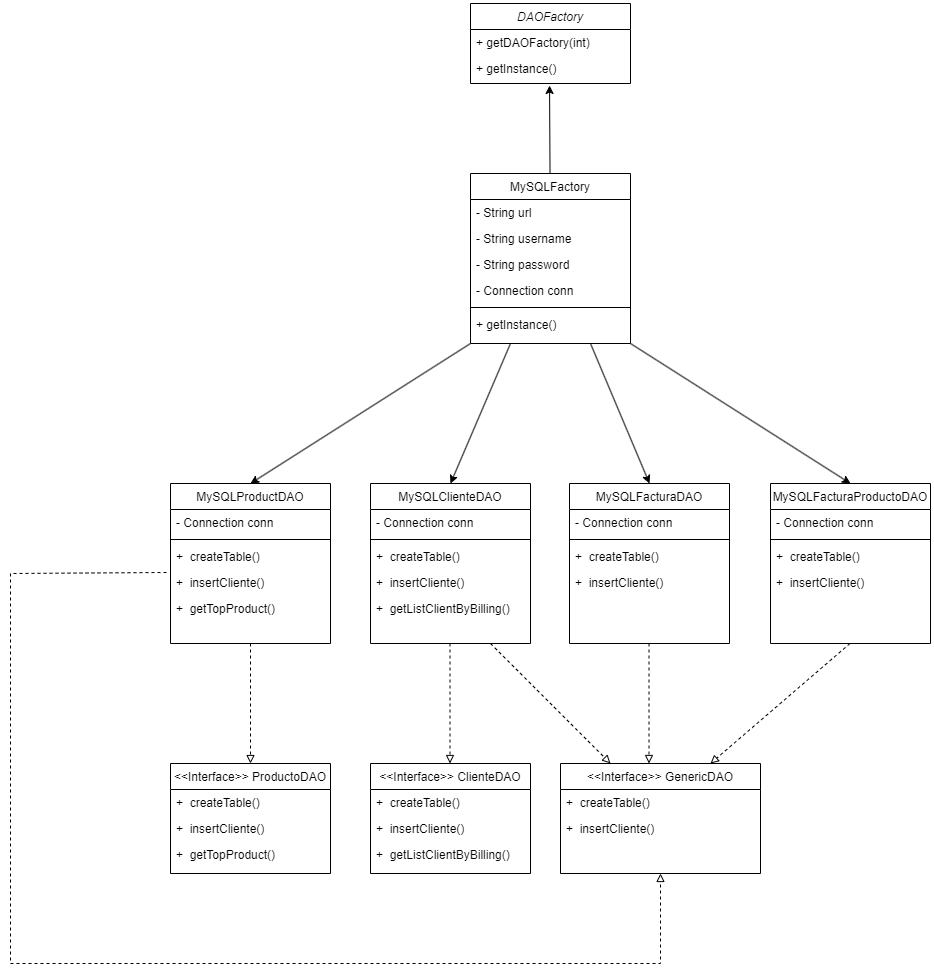

The diagram above was exported from draw.io. Its source (the exported page's mxGraphModel, read from the mxfile embedded in the PNG):
<mxGraphModel dx="2876" dy="2235" grid="1" gridSize="10" guides="1" tooltips="1" connect="1" arrows="1" fold="1" page="1" pageScale="1" pageWidth="827" pageHeight="1169" math="0" shadow="0">
  <root>
    <mxCell id="WIyWlLk6GJQsqaUBKTNV-0" />
    <mxCell id="WIyWlLk6GJQsqaUBKTNV-1" parent="WIyWlLk6GJQsqaUBKTNV-0" />
    <mxCell id="zkfFHV4jXpPFQw0GAbJ--0" value="&lt;&lt;Interface&gt;&gt; GenericDAO&#10;" style="swimlane;fontStyle=0;align=center;verticalAlign=top;childLayout=stackLayout;horizontal=1;startSize=26;horizontalStack=0;resizeParent=1;resizeLast=0;collapsible=1;marginBottom=0;rounded=0;shadow=0;strokeWidth=1;" parent="WIyWlLk6GJQsqaUBKTNV-1" vertex="1">
      <mxGeometry x="270" y="160" width="200" height="110" as="geometry">
        <mxRectangle x="230" y="140" width="160" height="26" as="alternateBounds" />
      </mxGeometry>
    </mxCell>
    <mxCell id="zkfFHV4jXpPFQw0GAbJ--1" value="+  createTable()" style="text;align=left;verticalAlign=top;spacingLeft=4;spacingRight=4;overflow=hidden;rotatable=0;points=[[0,0.5],[1,0.5]];portConstraint=eastwest;" parent="zkfFHV4jXpPFQw0GAbJ--0" vertex="1">
      <mxGeometry y="26" width="200" height="26" as="geometry" />
    </mxCell>
    <mxCell id="zkfFHV4jXpPFQw0GAbJ--2" value="+  insertCliente()" style="text;align=left;verticalAlign=top;spacingLeft=4;spacingRight=4;overflow=hidden;rotatable=0;points=[[0,0.5],[1,0.5]];portConstraint=eastwest;rounded=0;shadow=0;html=0;" parent="zkfFHV4jXpPFQw0GAbJ--0" vertex="1">
      <mxGeometry y="52" width="200" height="26" as="geometry" />
    </mxCell>
    <mxCell id="zkfFHV4jXpPFQw0GAbJ--17" value="DAOFactory" style="swimlane;fontStyle=2;align=center;verticalAlign=top;childLayout=stackLayout;horizontal=1;startSize=26;horizontalStack=0;resizeParent=1;resizeLast=0;collapsible=1;marginBottom=0;rounded=0;shadow=0;strokeWidth=1;" parent="WIyWlLk6GJQsqaUBKTNV-1" vertex="1">
      <mxGeometry x="180" y="-600" width="160" height="80" as="geometry">
        <mxRectangle x="550" y="140" width="160" height="26" as="alternateBounds" />
      </mxGeometry>
    </mxCell>
    <mxCell id="zkfFHV4jXpPFQw0GAbJ--25" value="+ getDAOFactory(int)" style="text;align=left;verticalAlign=top;spacingLeft=4;spacingRight=4;overflow=hidden;rotatable=0;points=[[0,0.5],[1,0.5]];portConstraint=eastwest;" parent="zkfFHV4jXpPFQw0GAbJ--17" vertex="1">
      <mxGeometry y="26" width="160" height="26" as="geometry" />
    </mxCell>
    <mxCell id="zkfFHV4jXpPFQw0GAbJ--24" value="+ getInstance()" style="text;align=left;verticalAlign=top;spacingLeft=4;spacingRight=4;overflow=hidden;rotatable=0;points=[[0,0.5],[1,0.5]];portConstraint=eastwest;" parent="zkfFHV4jXpPFQw0GAbJ--17" vertex="1">
      <mxGeometry y="52" width="160" height="26" as="geometry" />
    </mxCell>
    <mxCell id="dASO-fWGqqxaQw4YaT8M-0" value="&lt;&lt;Interface&gt;&gt; ClienteDAO&#10;" style="swimlane;fontStyle=0;align=center;verticalAlign=top;childLayout=stackLayout;horizontal=1;startSize=26;horizontalStack=0;resizeParent=1;resizeLast=0;collapsible=1;marginBottom=0;rounded=0;shadow=0;strokeWidth=1;" parent="WIyWlLk6GJQsqaUBKTNV-1" vertex="1">
      <mxGeometry x="80" y="160" width="160" height="110" as="geometry">
        <mxRectangle x="230" y="140" width="160" height="26" as="alternateBounds" />
      </mxGeometry>
    </mxCell>
    <mxCell id="dASO-fWGqqxaQw4YaT8M-1" value="+  createTable()" style="text;align=left;verticalAlign=top;spacingLeft=4;spacingRight=4;overflow=hidden;rotatable=0;points=[[0,0.5],[1,0.5]];portConstraint=eastwest;" parent="dASO-fWGqqxaQw4YaT8M-0" vertex="1">
      <mxGeometry y="26" width="160" height="26" as="geometry" />
    </mxCell>
    <mxCell id="dASO-fWGqqxaQw4YaT8M-2" value="+  insertCliente()" style="text;align=left;verticalAlign=top;spacingLeft=4;spacingRight=4;overflow=hidden;rotatable=0;points=[[0,0.5],[1,0.5]];portConstraint=eastwest;rounded=0;shadow=0;html=0;" parent="dASO-fWGqqxaQw4YaT8M-0" vertex="1">
      <mxGeometry y="52" width="160" height="26" as="geometry" />
    </mxCell>
    <mxCell id="dASO-fWGqqxaQw4YaT8M-3" value="+  getListClientByBilling()" style="text;align=left;verticalAlign=top;spacingLeft=4;spacingRight=4;overflow=hidden;rotatable=0;points=[[0,0.5],[1,0.5]];portConstraint=eastwest;rounded=0;shadow=0;html=0;" parent="dASO-fWGqqxaQw4YaT8M-0" vertex="1">
      <mxGeometry y="78" width="160" height="26" as="geometry" />
    </mxCell>
    <mxCell id="dASO-fWGqqxaQw4YaT8M-8" value="&lt;&lt;Interface&gt;&gt; ProductoDAO&#10;" style="swimlane;fontStyle=0;align=center;verticalAlign=top;childLayout=stackLayout;horizontal=1;startSize=26;horizontalStack=0;resizeParent=1;resizeLast=0;collapsible=1;marginBottom=0;rounded=0;shadow=0;strokeWidth=1;" parent="WIyWlLk6GJQsqaUBKTNV-1" vertex="1">
      <mxGeometry x="-120" y="160" width="160" height="110" as="geometry">
        <mxRectangle x="230" y="140" width="160" height="26" as="alternateBounds" />
      </mxGeometry>
    </mxCell>
    <mxCell id="dASO-fWGqqxaQw4YaT8M-9" value="+  createTable()" style="text;align=left;verticalAlign=top;spacingLeft=4;spacingRight=4;overflow=hidden;rotatable=0;points=[[0,0.5],[1,0.5]];portConstraint=eastwest;" parent="dASO-fWGqqxaQw4YaT8M-8" vertex="1">
      <mxGeometry y="26" width="160" height="26" as="geometry" />
    </mxCell>
    <mxCell id="dASO-fWGqqxaQw4YaT8M-10" value="+  insertCliente()" style="text;align=left;verticalAlign=top;spacingLeft=4;spacingRight=4;overflow=hidden;rotatable=0;points=[[0,0.5],[1,0.5]];portConstraint=eastwest;rounded=0;shadow=0;html=0;" parent="dASO-fWGqqxaQw4YaT8M-8" vertex="1">
      <mxGeometry y="52" width="160" height="26" as="geometry" />
    </mxCell>
    <mxCell id="dASO-fWGqqxaQw4YaT8M-11" value="+  getTopProduct()" style="text;align=left;verticalAlign=top;spacingLeft=4;spacingRight=4;overflow=hidden;rotatable=0;points=[[0,0.5],[1,0.5]];portConstraint=eastwest;rounded=0;shadow=0;html=0;" parent="dASO-fWGqqxaQw4YaT8M-8" vertex="1">
      <mxGeometry y="78" width="160" height="26" as="geometry" />
    </mxCell>
    <mxCell id="dASO-fWGqqxaQw4YaT8M-12" value="MySQLFactory" style="swimlane;fontStyle=0;align=center;verticalAlign=top;childLayout=stackLayout;horizontal=1;startSize=26;horizontalStack=0;resizeParent=1;resizeLast=0;collapsible=1;marginBottom=0;rounded=0;shadow=0;strokeWidth=1;" parent="WIyWlLk6GJQsqaUBKTNV-1" vertex="1">
      <mxGeometry x="180" y="-430" width="160" height="170" as="geometry">
        <mxRectangle x="130" y="380" width="160" height="26" as="alternateBounds" />
      </mxGeometry>
    </mxCell>
    <mxCell id="dASO-fWGqqxaQw4YaT8M-13" value="- String url" style="text;align=left;verticalAlign=top;spacingLeft=4;spacingRight=4;overflow=hidden;rotatable=0;points=[[0,0.5],[1,0.5]];portConstraint=eastwest;" parent="dASO-fWGqqxaQw4YaT8M-12" vertex="1">
      <mxGeometry y="26" width="160" height="26" as="geometry" />
    </mxCell>
    <mxCell id="dASO-fWGqqxaQw4YaT8M-14" value="- String username" style="text;align=left;verticalAlign=top;spacingLeft=4;spacingRight=4;overflow=hidden;rotatable=0;points=[[0,0.5],[1,0.5]];portConstraint=eastwest;rounded=0;shadow=0;html=0;" parent="dASO-fWGqqxaQw4YaT8M-12" vertex="1">
      <mxGeometry y="52" width="160" height="26" as="geometry" />
    </mxCell>
    <mxCell id="dASO-fWGqqxaQw4YaT8M-21" value="- String password" style="text;align=left;verticalAlign=top;spacingLeft=4;spacingRight=4;overflow=hidden;rotatable=0;points=[[0,0.5],[1,0.5]];portConstraint=eastwest;" parent="dASO-fWGqqxaQw4YaT8M-12" vertex="1">
      <mxGeometry y="78" width="160" height="26" as="geometry" />
    </mxCell>
    <mxCell id="dASO-fWGqqxaQw4YaT8M-22" value="- Connection conn" style="text;align=left;verticalAlign=top;spacingLeft=4;spacingRight=4;overflow=hidden;rotatable=0;points=[[0,0.5],[1,0.5]];portConstraint=eastwest;" parent="dASO-fWGqqxaQw4YaT8M-12" vertex="1">
      <mxGeometry y="104" width="160" height="26" as="geometry" />
    </mxCell>
    <mxCell id="dASO-fWGqqxaQw4YaT8M-15" value="" style="line;html=1;strokeWidth=1;align=left;verticalAlign=middle;spacingTop=-1;spacingLeft=3;spacingRight=3;rotatable=0;labelPosition=right;points=[];portConstraint=eastwest;" parent="dASO-fWGqqxaQw4YaT8M-12" vertex="1">
      <mxGeometry y="130" width="160" height="8" as="geometry" />
    </mxCell>
    <mxCell id="dASO-fWGqqxaQw4YaT8M-17" value="+ getInstance()" style="text;align=left;verticalAlign=top;spacingLeft=4;spacingRight=4;overflow=hidden;rotatable=0;points=[[0,0.5],[1,0.5]];portConstraint=eastwest;" parent="dASO-fWGqqxaQw4YaT8M-12" vertex="1">
      <mxGeometry y="138" width="160" height="26" as="geometry" />
    </mxCell>
    <mxCell id="dASO-fWGqqxaQw4YaT8M-23" value="MySQLProductDAO" style="swimlane;fontStyle=0;align=center;verticalAlign=top;childLayout=stackLayout;horizontal=1;startSize=26;horizontalStack=0;resizeParent=1;resizeLast=0;collapsible=1;marginBottom=0;rounded=0;shadow=0;strokeWidth=1;" parent="WIyWlLk6GJQsqaUBKTNV-1" vertex="1">
      <mxGeometry x="-120" y="-120" width="160" height="160" as="geometry">
        <mxRectangle x="130" y="380" width="160" height="26" as="alternateBounds" />
      </mxGeometry>
    </mxCell>
    <mxCell id="dASO-fWGqqxaQw4YaT8M-27" value="- Connection conn" style="text;align=left;verticalAlign=top;spacingLeft=4;spacingRight=4;overflow=hidden;rotatable=0;points=[[0,0.5],[1,0.5]];portConstraint=eastwest;" parent="dASO-fWGqqxaQw4YaT8M-23" vertex="1">
      <mxGeometry y="26" width="160" height="26" as="geometry" />
    </mxCell>
    <mxCell id="dASO-fWGqqxaQw4YaT8M-28" value="" style="line;html=1;strokeWidth=1;align=left;verticalAlign=middle;spacingTop=-1;spacingLeft=3;spacingRight=3;rotatable=0;labelPosition=right;points=[];portConstraint=eastwest;" parent="dASO-fWGqqxaQw4YaT8M-23" vertex="1">
      <mxGeometry y="52" width="160" height="8" as="geometry" />
    </mxCell>
    <mxCell id="dASO-fWGqqxaQw4YaT8M-30" value="+  createTable()" style="text;align=left;verticalAlign=top;spacingLeft=4;spacingRight=4;overflow=hidden;rotatable=0;points=[[0,0.5],[1,0.5]];portConstraint=eastwest;" parent="dASO-fWGqqxaQw4YaT8M-23" vertex="1">
      <mxGeometry y="60" width="160" height="26" as="geometry" />
    </mxCell>
    <mxCell id="dASO-fWGqqxaQw4YaT8M-32" value="+  insertCliente()" style="text;align=left;verticalAlign=top;spacingLeft=4;spacingRight=4;overflow=hidden;rotatable=0;points=[[0,0.5],[1,0.5]];portConstraint=eastwest;rounded=0;shadow=0;html=0;" parent="dASO-fWGqqxaQw4YaT8M-23" vertex="1">
      <mxGeometry y="86" width="160" height="26" as="geometry" />
    </mxCell>
    <mxCell id="dASO-fWGqqxaQw4YaT8M-31" value="+  getTopProduct()" style="text;align=left;verticalAlign=top;spacingLeft=4;spacingRight=4;overflow=hidden;rotatable=0;points=[[0,0.5],[1,0.5]];portConstraint=eastwest;rounded=0;shadow=0;html=0;" parent="dASO-fWGqqxaQw4YaT8M-23" vertex="1">
      <mxGeometry y="112" width="160" height="26" as="geometry" />
    </mxCell>
    <mxCell id="dASO-fWGqqxaQw4YaT8M-33" value="MySQLClienteDAO" style="swimlane;fontStyle=0;align=center;verticalAlign=top;childLayout=stackLayout;horizontal=1;startSize=26;horizontalStack=0;resizeParent=1;resizeLast=0;collapsible=1;marginBottom=0;rounded=0;shadow=0;strokeWidth=1;" parent="WIyWlLk6GJQsqaUBKTNV-1" vertex="1">
      <mxGeometry x="80" y="-120" width="160" height="160" as="geometry">
        <mxRectangle x="130" y="380" width="160" height="26" as="alternateBounds" />
      </mxGeometry>
    </mxCell>
    <mxCell id="dASO-fWGqqxaQw4YaT8M-34" value="- Connection conn" style="text;align=left;verticalAlign=top;spacingLeft=4;spacingRight=4;overflow=hidden;rotatable=0;points=[[0,0.5],[1,0.5]];portConstraint=eastwest;" parent="dASO-fWGqqxaQw4YaT8M-33" vertex="1">
      <mxGeometry y="26" width="160" height="26" as="geometry" />
    </mxCell>
    <mxCell id="dASO-fWGqqxaQw4YaT8M-35" value="" style="line;html=1;strokeWidth=1;align=left;verticalAlign=middle;spacingTop=-1;spacingLeft=3;spacingRight=3;rotatable=0;labelPosition=right;points=[];portConstraint=eastwest;" parent="dASO-fWGqqxaQw4YaT8M-33" vertex="1">
      <mxGeometry y="52" width="160" height="8" as="geometry" />
    </mxCell>
    <mxCell id="dASO-fWGqqxaQw4YaT8M-36" value="+  createTable()" style="text;align=left;verticalAlign=top;spacingLeft=4;spacingRight=4;overflow=hidden;rotatable=0;points=[[0,0.5],[1,0.5]];portConstraint=eastwest;" parent="dASO-fWGqqxaQw4YaT8M-33" vertex="1">
      <mxGeometry y="60" width="160" height="26" as="geometry" />
    </mxCell>
    <mxCell id="dASO-fWGqqxaQw4YaT8M-37" value="+  insertCliente()" style="text;align=left;verticalAlign=top;spacingLeft=4;spacingRight=4;overflow=hidden;rotatable=0;points=[[0,0.5],[1,0.5]];portConstraint=eastwest;rounded=0;shadow=0;html=0;" parent="dASO-fWGqqxaQw4YaT8M-33" vertex="1">
      <mxGeometry y="86" width="160" height="26" as="geometry" />
    </mxCell>
    <mxCell id="dASO-fWGqqxaQw4YaT8M-38" value="+  getListClientByBilling()" style="text;align=left;verticalAlign=top;spacingLeft=4;spacingRight=4;overflow=hidden;rotatable=0;points=[[0,0.5],[1,0.5]];portConstraint=eastwest;rounded=0;shadow=0;html=0;" parent="dASO-fWGqqxaQw4YaT8M-33" vertex="1">
      <mxGeometry y="112" width="160" height="26" as="geometry" />
    </mxCell>
    <mxCell id="dASO-fWGqqxaQw4YaT8M-39" value="MySQLFacturaDAO" style="swimlane;fontStyle=0;align=center;verticalAlign=top;childLayout=stackLayout;horizontal=1;startSize=26;horizontalStack=0;resizeParent=1;resizeLast=0;collapsible=1;marginBottom=0;rounded=0;shadow=0;strokeWidth=1;" parent="WIyWlLk6GJQsqaUBKTNV-1" vertex="1">
      <mxGeometry x="279" y="-120" width="160" height="160" as="geometry">
        <mxRectangle x="130" y="380" width="160" height="26" as="alternateBounds" />
      </mxGeometry>
    </mxCell>
    <mxCell id="dASO-fWGqqxaQw4YaT8M-40" value="- Connection conn" style="text;align=left;verticalAlign=top;spacingLeft=4;spacingRight=4;overflow=hidden;rotatable=0;points=[[0,0.5],[1,0.5]];portConstraint=eastwest;" parent="dASO-fWGqqxaQw4YaT8M-39" vertex="1">
      <mxGeometry y="26" width="160" height="26" as="geometry" />
    </mxCell>
    <mxCell id="dASO-fWGqqxaQw4YaT8M-41" value="" style="line;html=1;strokeWidth=1;align=left;verticalAlign=middle;spacingTop=-1;spacingLeft=3;spacingRight=3;rotatable=0;labelPosition=right;points=[];portConstraint=eastwest;" parent="dASO-fWGqqxaQw4YaT8M-39" vertex="1">
      <mxGeometry y="52" width="160" height="8" as="geometry" />
    </mxCell>
    <mxCell id="dASO-fWGqqxaQw4YaT8M-42" value="+  createTable()" style="text;align=left;verticalAlign=top;spacingLeft=4;spacingRight=4;overflow=hidden;rotatable=0;points=[[0,0.5],[1,0.5]];portConstraint=eastwest;" parent="dASO-fWGqqxaQw4YaT8M-39" vertex="1">
      <mxGeometry y="60" width="160" height="26" as="geometry" />
    </mxCell>
    <mxCell id="dASO-fWGqqxaQw4YaT8M-43" value="+  insertCliente()" style="text;align=left;verticalAlign=top;spacingLeft=4;spacingRight=4;overflow=hidden;rotatable=0;points=[[0,0.5],[1,0.5]];portConstraint=eastwest;rounded=0;shadow=0;html=0;" parent="dASO-fWGqqxaQw4YaT8M-39" vertex="1">
      <mxGeometry y="86" width="160" height="26" as="geometry" />
    </mxCell>
    <mxCell id="dASO-fWGqqxaQw4YaT8M-45" value="MySQLFacturaProductoDAO" style="swimlane;fontStyle=0;align=center;verticalAlign=top;childLayout=stackLayout;horizontal=1;startSize=26;horizontalStack=0;resizeParent=1;resizeLast=0;collapsible=1;marginBottom=0;rounded=0;shadow=0;strokeWidth=1;" parent="WIyWlLk6GJQsqaUBKTNV-1" vertex="1">
      <mxGeometry x="480" y="-120" width="160" height="160" as="geometry">
        <mxRectangle x="130" y="380" width="160" height="26" as="alternateBounds" />
      </mxGeometry>
    </mxCell>
    <mxCell id="dASO-fWGqqxaQw4YaT8M-46" value="- Connection conn" style="text;align=left;verticalAlign=top;spacingLeft=4;spacingRight=4;overflow=hidden;rotatable=0;points=[[0,0.5],[1,0.5]];portConstraint=eastwest;" parent="dASO-fWGqqxaQw4YaT8M-45" vertex="1">
      <mxGeometry y="26" width="160" height="26" as="geometry" />
    </mxCell>
    <mxCell id="dASO-fWGqqxaQw4YaT8M-47" value="" style="line;html=1;strokeWidth=1;align=left;verticalAlign=middle;spacingTop=-1;spacingLeft=3;spacingRight=3;rotatable=0;labelPosition=right;points=[];portConstraint=eastwest;" parent="dASO-fWGqqxaQw4YaT8M-45" vertex="1">
      <mxGeometry y="52" width="160" height="8" as="geometry" />
    </mxCell>
    <mxCell id="dASO-fWGqqxaQw4YaT8M-48" value="+  createTable()" style="text;align=left;verticalAlign=top;spacingLeft=4;spacingRight=4;overflow=hidden;rotatable=0;points=[[0,0.5],[1,0.5]];portConstraint=eastwest;" parent="dASO-fWGqqxaQw4YaT8M-45" vertex="1">
      <mxGeometry y="60" width="160" height="26" as="geometry" />
    </mxCell>
    <mxCell id="dASO-fWGqqxaQw4YaT8M-49" value="+  insertCliente()" style="text;align=left;verticalAlign=top;spacingLeft=4;spacingRight=4;overflow=hidden;rotatable=0;points=[[0,0.5],[1,0.5]];portConstraint=eastwest;rounded=0;shadow=0;html=0;" parent="dASO-fWGqqxaQw4YaT8M-45" vertex="1">
      <mxGeometry y="86" width="160" height="26" as="geometry" />
    </mxCell>
    <mxCell id="dASO-fWGqqxaQw4YaT8M-50" value="" style="endArrow=none;html=1;rounded=0;exitX=0.5;exitY=0;exitDx=0;exitDy=0;entryX=0;entryY=1;entryDx=0;entryDy=0;endFill=0;startArrow=classic;startFill=1;" parent="WIyWlLk6GJQsqaUBKTNV-1" source="dASO-fWGqqxaQw4YaT8M-23" target="dASO-fWGqqxaQw4YaT8M-12" edge="1">
      <mxGeometry width="50" height="50" relative="1" as="geometry">
        <mxPoint x="160" y="-40" as="sourcePoint" />
        <mxPoint x="210" y="-90" as="targetPoint" />
      </mxGeometry>
    </mxCell>
    <mxCell id="dASO-fWGqqxaQw4YaT8M-51" value="" style="endArrow=none;html=1;rounded=0;exitX=0.5;exitY=0;exitDx=0;exitDy=0;endFill=0;entryX=0.25;entryY=1;entryDx=0;entryDy=0;startArrow=classic;startFill=1;" parent="WIyWlLk6GJQsqaUBKTNV-1" source="dASO-fWGqqxaQw4YaT8M-33" target="dASO-fWGqqxaQw4YaT8M-12" edge="1">
      <mxGeometry width="50" height="50" relative="1" as="geometry">
        <mxPoint x="-30" y="-110" as="sourcePoint" />
        <mxPoint x="160" y="-230" as="targetPoint" />
      </mxGeometry>
    </mxCell>
    <mxCell id="dASO-fWGqqxaQw4YaT8M-52" value="" style="endArrow=none;html=1;rounded=0;exitX=0.5;exitY=0;exitDx=0;exitDy=0;endFill=0;entryX=0.75;entryY=1;entryDx=0;entryDy=0;startArrow=classic;startFill=1;" parent="WIyWlLk6GJQsqaUBKTNV-1" source="dASO-fWGqqxaQw4YaT8M-39" target="dASO-fWGqqxaQw4YaT8M-12" edge="1">
      <mxGeometry width="50" height="50" relative="1" as="geometry">
        <mxPoint x="170" y="-110" as="sourcePoint" />
        <mxPoint x="170" y="-220" as="targetPoint" />
      </mxGeometry>
    </mxCell>
    <mxCell id="dASO-fWGqqxaQw4YaT8M-53" value="" style="endArrow=none;html=1;rounded=0;exitX=0.5;exitY=0;exitDx=0;exitDy=0;endFill=0;startArrow=classic;startFill=1;entryX=1;entryY=1;entryDx=0;entryDy=0;" parent="WIyWlLk6GJQsqaUBKTNV-1" source="dASO-fWGqqxaQw4YaT8M-45" target="dASO-fWGqqxaQw4YaT8M-12" edge="1">
      <mxGeometry width="50" height="50" relative="1" as="geometry">
        <mxPoint x="449" y="-140" as="sourcePoint" />
        <mxPoint x="300" y="-231" as="targetPoint" />
      </mxGeometry>
    </mxCell>
    <mxCell id="dASO-fWGqqxaQw4YaT8M-55" value="" style="endArrow=classic;html=1;rounded=0;endFill=1;entryX=0.494;entryY=1.154;entryDx=0;entryDy=0;entryPerimeter=0;" parent="WIyWlLk6GJQsqaUBKTNV-1" source="dASO-fWGqqxaQw4YaT8M-12" target="zkfFHV4jXpPFQw0GAbJ--24" edge="1">
      <mxGeometry width="50" height="50" relative="1" as="geometry">
        <mxPoint x="200" y="-410" as="sourcePoint" />
        <mxPoint x="220" y="-520" as="targetPoint" />
      </mxGeometry>
    </mxCell>
    <mxCell id="dASO-fWGqqxaQw4YaT8M-56" value="" style="endArrow=block;html=1;rounded=0;endFill=0;dashed=1;" parent="WIyWlLk6GJQsqaUBKTNV-1" target="dASO-fWGqqxaQw4YaT8M-8" edge="1">
      <mxGeometry width="50" height="50" relative="1" as="geometry">
        <mxPoint x="-40" y="40" as="sourcePoint" />
        <mxPoint x="269" y="-508" as="targetPoint" />
      </mxGeometry>
    </mxCell>
    <mxCell id="dASO-fWGqqxaQw4YaT8M-57" value="" style="endArrow=block;html=1;rounded=0;endFill=0;dashed=1;" parent="WIyWlLk6GJQsqaUBKTNV-1" edge="1">
      <mxGeometry width="50" height="50" relative="1" as="geometry">
        <mxPoint x="159.5" y="40" as="sourcePoint" />
        <mxPoint x="159.5" y="160" as="targetPoint" />
      </mxGeometry>
    </mxCell>
    <mxCell id="dASO-fWGqqxaQw4YaT8M-58" value="" style="endArrow=block;html=1;rounded=0;endFill=0;dashed=1;" parent="WIyWlLk6GJQsqaUBKTNV-1" edge="1">
      <mxGeometry width="50" height="50" relative="1" as="geometry">
        <mxPoint x="358.5" y="40" as="sourcePoint" />
        <mxPoint x="358.5" y="160" as="targetPoint" />
      </mxGeometry>
    </mxCell>
    <mxCell id="dASO-fWGqqxaQw4YaT8M-59" value="" style="endArrow=block;html=1;rounded=0;endFill=0;entryX=0.75;entryY=0;entryDx=0;entryDy=0;dashed=1;" parent="WIyWlLk6GJQsqaUBKTNV-1" edge="1" target="zkfFHV4jXpPFQw0GAbJ--0">
      <mxGeometry width="50" height="50" relative="1" as="geometry">
        <mxPoint x="559.5" y="40" as="sourcePoint" />
        <mxPoint x="559.5" y="160" as="targetPoint" />
      </mxGeometry>
    </mxCell>
    <mxCell id="6UC6bjCvnUBgpq_MGnoi-0" value="" style="endArrow=block;html=1;rounded=0;endFill=0;entryX=0.25;entryY=0;entryDx=0;entryDy=0;exitX=0.75;exitY=1;exitDx=0;exitDy=0;dashed=1;" edge="1" parent="WIyWlLk6GJQsqaUBKTNV-1" source="dASO-fWGqqxaQw4YaT8M-33" target="zkfFHV4jXpPFQw0GAbJ--0">
      <mxGeometry width="50" height="50" relative="1" as="geometry">
        <mxPoint x="210" y="40" as="sourcePoint" />
        <mxPoint x="210" y="160" as="targetPoint" />
      </mxGeometry>
    </mxCell>
    <mxCell id="6UC6bjCvnUBgpq_MGnoi-1" value="" style="endArrow=block;html=1;rounded=0;endFill=0;entryX=0.5;entryY=1;entryDx=0;entryDy=0;exitX=-0.025;exitY=0.115;exitDx=0;exitDy=0;exitPerimeter=0;dashed=1;" edge="1" parent="WIyWlLk6GJQsqaUBKTNV-1" source="dASO-fWGqqxaQw4YaT8M-32" target="zkfFHV4jXpPFQw0GAbJ--0">
      <mxGeometry width="50" height="50" relative="1" as="geometry">
        <mxPoint x="-20" y="40" as="sourcePoint" />
        <mxPoint x="100" y="160" as="targetPoint" />
        <Array as="points">
          <mxPoint x="-280" y="-30" />
          <mxPoint x="-280" y="360" />
          <mxPoint x="370" y="360" />
        </Array>
      </mxGeometry>
    </mxCell>
  </root>
</mxGraphModel>